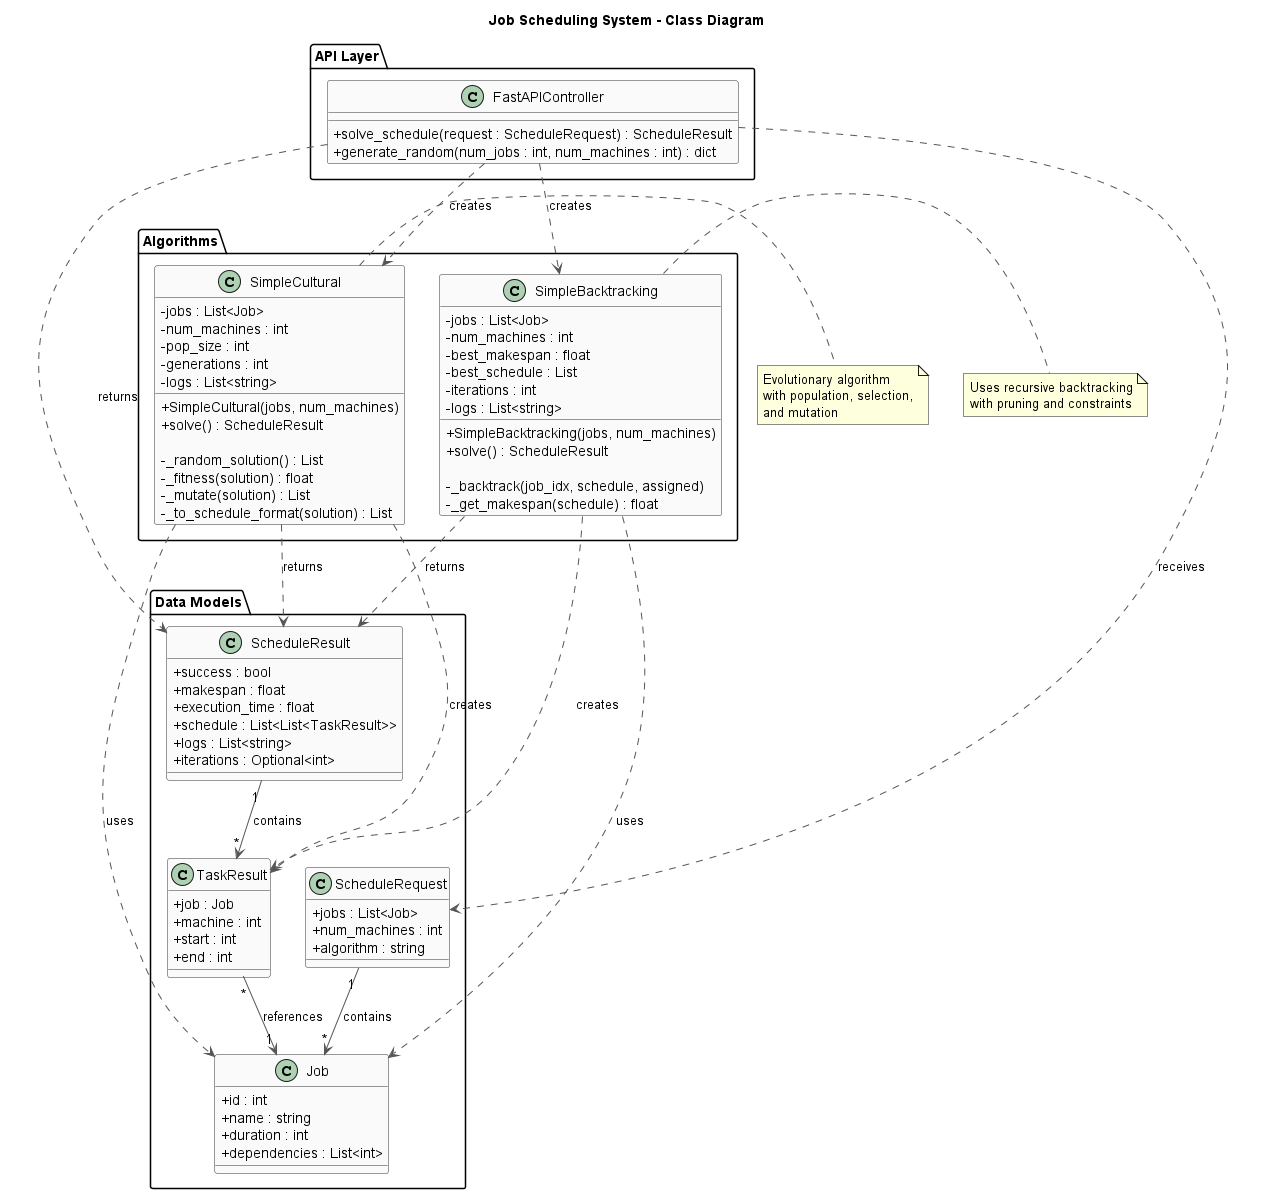

The diagram above was rendered by PlantUML. Its source (embedded in the PNG):
@startuml
title Job Scheduling System - Class Diagram

skinparam classAttributeIconSize 0
skinparam class {
  BackgroundColor #FAFAFA
  BorderColor #333
  ArrowColor #555
}

package "Data Models" {

  class Job {
    +id : int
    +name : string
    +duration : int
    +dependencies : List<int>
  }

  class ScheduleRequest {
    +jobs : List<Job>
    +num_machines : int
    +algorithm : string
  }

  class TaskResult {
    +job : Job
    +machine : int
    +start : int
    +end : int
  }

  class ScheduleResult {
    +success : bool
    +makespan : float
    +execution_time : float
    +schedule : List<List<TaskResult>>
    +logs : List<string>
    +iterations : Optional<int>
  }
}

package "Algorithms" {

  class SimpleBacktracking {
    -jobs : List<Job>
    -num_machines : int
    -best_makespan : float
    -best_schedule : List
    -iterations : int
    -logs : List<string>

    +SimpleBacktracking(jobs, num_machines)
    +solve() : ScheduleResult

    -_backtrack(job_idx, schedule, assigned)
    -_get_makespan(schedule) : float
  }

  class SimpleCultural {
    -jobs : List<Job>
    -num_machines : int
    -pop_size : int
    -generations : int
    -logs : List<string>

    +SimpleCultural(jobs, num_machines)
    +solve() : ScheduleResult

    -_random_solution() : List
    -_fitness(solution) : float
    -_mutate(solution) : List
    -_to_schedule_format(solution) : List
  }
}

package "API Layer" {

  class FastAPIController {
    +solve_schedule(request : ScheduleRequest) : ScheduleResult
    +generate_random(num_jobs : int, num_machines : int) : dict
  }
}

' ================== Relationships ==================

ScheduleRequest "1" --> "*" Job : contains
ScheduleResult "1" --> "*" TaskResult : contains
TaskResult "*" --> "1" Job : references

SimpleBacktracking ..> Job : uses
SimpleBacktracking ..> ScheduleResult : returns
SimpleBacktracking ..> TaskResult : creates

SimpleCultural ..> Job : uses
SimpleCultural ..> ScheduleResult : returns
SimpleCultural ..> TaskResult : creates

FastAPIController ..> ScheduleRequest : receives
FastAPIController ..> ScheduleResult : returns
FastAPIController ..> SimpleBacktracking : creates
FastAPIController ..> SimpleCultural : creates

note right of SimpleBacktracking
  Uses recursive backtracking
  with pruning and constraints
end note

note right of SimpleCultural
  Evolutionary algorithm
  with population, selection,
  and mutation
end note

@enduml